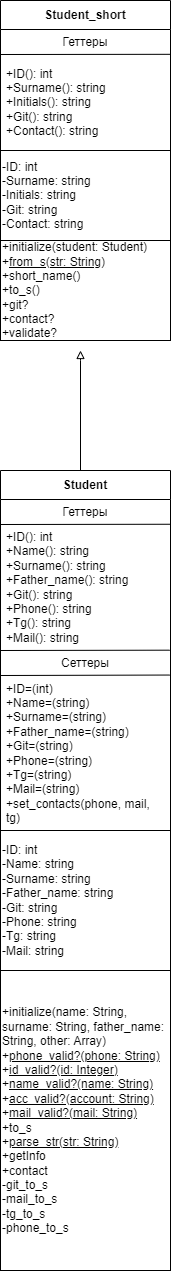

The diagram above was exported from draw.io. Its source (the exported page's mxGraphModel, read from the mxfile embedded in the PNG):
<mxGraphModel dx="875" dy="1627" grid="1" gridSize="10" guides="1" tooltips="1" connect="1" arrows="1" fold="1" page="1" pageScale="1" pageWidth="827" pageHeight="1169" math="0" shadow="0">
  <root>
    <mxCell id="0" />
    <mxCell id="1" parent="0" />
    <mxCell id="nj5Bq4cdugmPLA4O0lAV-1" value="Student_short" style="swimlane;fontStyle=1;align=center;verticalAlign=middle;childLayout=stackLayout;horizontal=1;startSize=29;horizontalStack=0;resizeParent=1;resizeParentMax=0;resizeLast=0;collapsible=0;marginBottom=0;html=1;whiteSpace=wrap;" parent="1" vertex="1">
      <mxGeometry x="350" y="-110" width="170" height="240" as="geometry" />
    </mxCell>
    <mxCell id="nj5Bq4cdugmPLA4O0lAV-17" value="" style="endArrow=none;html=1;rounded=0;entryX=1;entryY=-0.002;entryDx=0;entryDy=0;entryPerimeter=0;" parent="nj5Bq4cdugmPLA4O0lAV-1" target="nj5Bq4cdugmPLA4O0lAV-3" edge="1">
      <mxGeometry width="50" height="50" relative="1" as="geometry">
        <mxPoint y="54" as="sourcePoint" />
        <mxPoint x="50" y="4" as="targetPoint" />
      </mxGeometry>
    </mxCell>
    <mxCell id="nj5Bq4cdugmPLA4O0lAV-2" value="Геттеры" style="text;html=1;strokeColor=none;fillColor=none;align=center;verticalAlign=middle;spacingLeft=4;spacingRight=4;overflow=hidden;rotatable=0;points=[[0,0.5],[1,0.5]];portConstraint=eastwest;whiteSpace=wrap;" parent="nj5Bq4cdugmPLA4O0lAV-1" vertex="1">
      <mxGeometry y="29" width="170" height="25" as="geometry" />
    </mxCell>
    <mxCell id="nj5Bq4cdugmPLA4O0lAV-3" value="+ID(): int&lt;br&gt;+Surname(): string&lt;br&gt;+Initials(): string&lt;br&gt;+Git(): string&lt;br&gt;+Contact(): string" style="text;html=1;strokeColor=none;fillColor=none;align=left;verticalAlign=middle;spacingLeft=4;spacingRight=4;overflow=hidden;rotatable=0;points=[[0,0.5],[1,0.5]];portConstraint=eastwest;whiteSpace=wrap;" parent="nj5Bq4cdugmPLA4O0lAV-1" vertex="1">
      <mxGeometry y="54" width="170" height="96" as="geometry" />
    </mxCell>
    <mxCell id="nj5Bq4cdugmPLA4O0lAV-19" value="-ID: int&lt;br&gt;-Surname: string&lt;br&gt;-Initials: string&lt;br&gt;-Git: string&lt;br&gt;-Contact: string" style="rounded=0;whiteSpace=wrap;html=1;align=left;" parent="nj5Bq4cdugmPLA4O0lAV-1" vertex="1">
      <mxGeometry y="150" width="170" height="90" as="geometry" />
    </mxCell>
    <mxCell id="nj5Bq4cdugmPLA4O0lAV-12" value="" style="endArrow=block;html=1;rounded=0;exitX=0.5;exitY=0;exitDx=0;exitDy=0;endFill=0;" parent="1" edge="1">
      <mxGeometry width="50" height="50" relative="1" as="geometry">
        <mxPoint x="430" y="360" as="sourcePoint" />
        <mxPoint x="430" y="240" as="targetPoint" />
        <Array as="points">
          <mxPoint x="430" y="250" />
        </Array>
      </mxGeometry>
    </mxCell>
    <mxCell id="nj5Bq4cdugmPLA4O0lAV-20" value="+initialize(student: Student)&lt;br&gt;+&lt;u&gt;from_s(str: String)&lt;/u&gt;&lt;br&gt;+short_name()&lt;br&gt;+to_s()&lt;br&gt;+git?&lt;br&gt;+contact?&lt;br&gt;+validate?" style="rounded=0;whiteSpace=wrap;html=1;align=left;" parent="1" vertex="1">
      <mxGeometry x="350" y="130" width="170" height="100" as="geometry" />
    </mxCell>
    <mxCell id="nj5Bq4cdugmPLA4O0lAV-21" value="Student" style="swimlane;fontStyle=1;align=center;verticalAlign=middle;childLayout=stackLayout;horizontal=1;startSize=29;horizontalStack=0;resizeParent=1;resizeParentMax=0;resizeLast=0;collapsible=0;marginBottom=0;html=1;whiteSpace=wrap;" parent="1" vertex="1">
      <mxGeometry x="350" y="360" width="170" height="500" as="geometry" />
    </mxCell>
    <mxCell id="nj5Bq4cdugmPLA4O0lAV-22" value="" style="endArrow=none;html=1;rounded=0;entryX=1;entryY=-0.002;entryDx=0;entryDy=0;entryPerimeter=0;" parent="nj5Bq4cdugmPLA4O0lAV-21" target="nj5Bq4cdugmPLA4O0lAV-24" edge="1">
      <mxGeometry width="50" height="50" relative="1" as="geometry">
        <mxPoint y="54" as="sourcePoint" />
        <mxPoint x="50" y="4" as="targetPoint" />
      </mxGeometry>
    </mxCell>
    <mxCell id="nj5Bq4cdugmPLA4O0lAV-23" value="Геттеры" style="text;html=1;strokeColor=none;fillColor=none;align=center;verticalAlign=middle;spacingLeft=4;spacingRight=4;overflow=hidden;rotatable=0;points=[[0,0.5],[1,0.5]];portConstraint=eastwest;whiteSpace=wrap;" parent="nj5Bq4cdugmPLA4O0lAV-21" vertex="1">
      <mxGeometry y="29" width="170" height="25" as="geometry" />
    </mxCell>
    <mxCell id="nj5Bq4cdugmPLA4O0lAV-24" value="+ID(): int&lt;br&gt;+Name(): string&lt;br&gt;+Surname(): string&lt;br&gt;+Father_name(): string&lt;br&gt;+Git(): string&lt;br&gt;+Phone(): string&lt;br&gt;+Tg(): string&lt;br&gt;+Mail(): string" style="text;html=1;strokeColor=none;fillColor=none;align=left;verticalAlign=middle;spacingLeft=4;spacingRight=4;overflow=hidden;rotatable=0;points=[[0,0.5],[1,0.5]];portConstraint=eastwest;whiteSpace=wrap;" parent="nj5Bq4cdugmPLA4O0lAV-21" vertex="1">
      <mxGeometry y="54" width="170" height="126" as="geometry" />
    </mxCell>
    <mxCell id="nj5Bq4cdugmPLA4O0lAV-28" value="" style="endArrow=none;html=1;rounded=0;entryX=0.995;entryY=-0.013;entryDx=0;entryDy=0;entryPerimeter=0;" parent="nj5Bq4cdugmPLA4O0lAV-21" target="nj5Bq4cdugmPLA4O0lAV-26" edge="1">
      <mxGeometry width="50" height="50" relative="1" as="geometry">
        <mxPoint y="180" as="sourcePoint" />
        <mxPoint x="50" y="130" as="targetPoint" />
      </mxGeometry>
    </mxCell>
    <mxCell id="nj5Bq4cdugmPLA4O0lAV-29" value="" style="endArrow=none;html=1;rounded=0;entryX=0.996;entryY=-0.003;entryDx=0;entryDy=0;entryPerimeter=0;" parent="nj5Bq4cdugmPLA4O0lAV-21" target="nj5Bq4cdugmPLA4O0lAV-27" edge="1">
      <mxGeometry width="50" height="50" relative="1" as="geometry">
        <mxPoint y="205" as="sourcePoint" />
        <mxPoint x="50" y="155" as="targetPoint" />
      </mxGeometry>
    </mxCell>
    <mxCell id="nj5Bq4cdugmPLA4O0lAV-26" value="Сеттеры" style="text;html=1;strokeColor=none;fillColor=none;align=center;verticalAlign=middle;spacingLeft=4;spacingRight=4;overflow=hidden;rotatable=0;points=[[0,0.5],[1,0.5]];portConstraint=eastwest;whiteSpace=wrap;" parent="nj5Bq4cdugmPLA4O0lAV-21" vertex="1">
      <mxGeometry y="180" width="170" height="25" as="geometry" />
    </mxCell>
    <mxCell id="nj5Bq4cdugmPLA4O0lAV-27" value="+ID=(int)&lt;br&gt;+Name=(string)&lt;br&gt;+Surname=(string)&lt;br&gt;+Father_name=(string)&lt;br&gt;+Git=(string)&lt;br&gt;+Phone=(string)&lt;br&gt;+Tg=(string)&lt;br&gt;+Mail=(string)&lt;br&gt;+set_contacts(phone, mail, tg)" style="text;html=1;strokeColor=none;fillColor=none;align=left;verticalAlign=middle;spacingLeft=4;spacingRight=4;overflow=hidden;rotatable=0;points=[[0,0.5],[1,0.5]];portConstraint=eastwest;whiteSpace=wrap;" parent="nj5Bq4cdugmPLA4O0lAV-21" vertex="1">
      <mxGeometry y="205" width="170" height="155" as="geometry" />
    </mxCell>
    <mxCell id="nj5Bq4cdugmPLA4O0lAV-25" value="-ID: int&lt;br style=&quot;border-color: var(--border-color);&quot;&gt;-Name: string&lt;br style=&quot;border-color: var(--border-color);&quot;&gt;-Surname: string&lt;br style=&quot;border-color: var(--border-color);&quot;&gt;-Father_name: string&lt;br style=&quot;border-color: var(--border-color);&quot;&gt;-Git: string&lt;br style=&quot;border-color: var(--border-color);&quot;&gt;-Phone: string&lt;br style=&quot;border-color: var(--border-color);&quot;&gt;-Tg: string&lt;br style=&quot;border-color: var(--border-color);&quot;&gt;-Mail: string" style="rounded=0;whiteSpace=wrap;html=1;align=left;" parent="nj5Bq4cdugmPLA4O0lAV-21" vertex="1">
      <mxGeometry y="360" width="170" height="140" as="geometry" />
    </mxCell>
    <mxCell id="nj5Bq4cdugmPLA4O0lAV-30" value="+initialize(name: String, surname: String, father_name: String, other: Array)&lt;br&gt;+&lt;u&gt;phone_valid?(phone: String)&lt;br&gt;&lt;/u&gt;+&lt;u&gt;id_valid?(id: Integer)&lt;br&gt;&lt;/u&gt;+&lt;u&gt;name_valid?(name: String)&lt;br&gt;&lt;/u&gt;+&lt;u&gt;acc_valid?(account: String)&lt;br&gt;&lt;/u&gt;+&lt;u&gt;mail_valid?(mail: String)&lt;br&gt;&lt;/u&gt;+to_s&lt;br&gt;+&lt;u&gt;parse_str(str: String)&lt;br&gt;&lt;/u&gt;+getInfo&lt;br&gt;+contact&lt;u&gt;&lt;br&gt;&lt;/u&gt;-git_to_s&lt;br&gt;-mail_to_s&lt;br&gt;-tg_to_s&lt;br&gt;-phone_to_s" style="rounded=0;whiteSpace=wrap;html=1;align=left;" parent="1" vertex="1">
      <mxGeometry x="350" y="860" width="170" height="300" as="geometry" />
    </mxCell>
  </root>
</mxGraphModel>